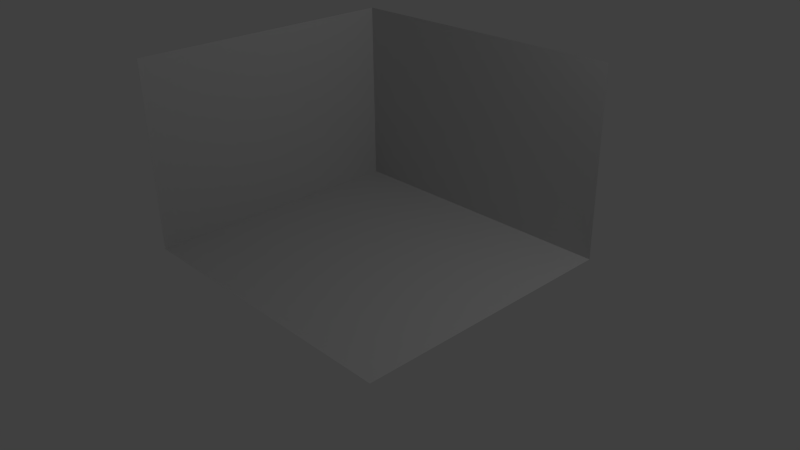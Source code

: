 # Source: scene.blend  (saved by Blender 2.69.0; exported with 4.5.12 LTS)
import bpy
from mathutils import Matrix  # noqa: F401  (used for matrix-valued properties, if any)

bpy.ops.wm.read_factory_settings(use_empty=True)
scene = bpy.context.scene
scene.name = 'Scene'

# ---- collections
col_collection_1 = bpy.data.collections.new('Collection 1'); scene.collection.children.link(col_collection_1)

# ---- materials (node trees are filled in below, after node groups)
mat_material_001 = bpy.data.materials.new('Material.001')
mat_material_001.alpha_threshold = 0.0
mat_material_001.use_transparent_shadow = False
mat_material_001.diffuse_color = (0.64, 0.64, 0.64, 1.0)
mat_material_001.specular_color = (0.5, 0.5, 0.5)
mat_material_001.roughness = 0.5
mat_material_001.specular_intensity = 1.0
mat_material_001.line_color = (0.0, 0.0, 0.0, 1.0)

# ---- material node trees

# ---- world
world_world = bpy.data.worlds.new('World'); scene.world = world_world
world_world.color = (0.05088, 0.05088, 0.05088)
world_world.use_sun_shadow = False
world_world.sun_shadow_jitter_overblur = 0.0
world_world.cycles.sampling_method = 'MANUAL'
world_world.cycles.sample_map_resolution = 256

# ---- cameras
cam_camera = bpy.data.cameras.new('Camera')
cam_camera.clip_end = 100.0
cam_camera.lens = 35.0
cam_camera.sensor_width = 32.0
cam_camera.sensor_height = 18.0
cam_camera.ortho_scale = 7.314
cam_camera.dof.focus_distance = 0.0
cam_camera.dof.aperture_fstop = 128.0

# ---- lights
light_lamp = bpy.data.lights.new('Lamp', 'POINT')
light_lamp.transmission_factor = 0.0
light_lamp.cutoff_distance = 30.0
light_lamp.energy = 100.0
light_lamp.shadow_buffer_clip_start = 1.001
light_lamp.shadow_soft_size = 0.1
light_lamp.shadow_maximum_resolution = 0.006
light_lamp.use_absolute_resolution = True
light_lamp.cycles.use_multiple_importance_sampling = False

# ---- meshes
me_cube_001 = bpy.data.meshes.new('Cube.001')
me_cube_001.from_pydata([(2.018, -1.272, -1.854), (-2.018, -1.272, -1.854), (-2.018, -1.272, 1.854), (2.018, -1.272, 1.854), (-2.018, 1.272, -1.854), (-2.018, 1.272, 1.854), (2.018, 1.272, -1.854)], [], [(0, 1, 2, 3), (2, 1, 4, 5), (1, 0, 6, 4)])
me_cube_001.materials.append(mat_material_001)
me_cube_001.use_remesh_preserve_volume = False
me_cube_001.use_remesh_preserve_attributes = False
me_cube_001.use_mirror_vertex_groups = False
me_cube_001.update()

# ---- objects
ob_cube_001 = bpy.data.objects.new('Cube.001', me_cube_001)
ob_lamp = bpy.data.objects.new('Lamp', light_lamp)
ob_camera = bpy.data.objects.new('Camera', cam_camera)

# ---- transforms, parenting, visibility, modifiers, constraints
ob_cube_001.location = (0.0, 0.0, 1.271)
ob_cube_001.rotation_euler = (1.571, -0.0, 0.0)
ob_cube_001.lineart.crease_threshold = 0.0
ob_lamp.location = (4.076, 1.005, 5.904)
ob_lamp.rotation_euler = (0.6503, 0.05522, 1.866)
ob_lamp.lock_rotations_4d = False
ob_lamp.empty_display_type = 'ARROWS'
ob_lamp.color = (0.0, 0.0, 0.0, 0.0)
ob_lamp.lineart.crease_threshold = 0.0
ob_camera.location = (7.481, -6.508, 5.344)
ob_camera.rotation_euler = (1.109, 0.01082, 0.8149)
ob_camera.lock_rotations_4d = False
ob_camera.empty_display_type = 'ARROWS'
ob_camera.color = (0.0, 0.0, 0.0, 0.0)
ob_camera.display_type = 'WIRE'
ob_camera.lineart.crease_threshold = 0.0

# ---- collection membership
col_collection_1.objects.link(ob_cube_001)
col_collection_1.objects.link(ob_lamp)
col_collection_1.objects.link(ob_camera)

# ---- scene / render settings (as saved in the file)
scene.camera = ob_camera
scene.frame_start = 1; scene.frame_end = 250; scene.frame_set(1)
scene.render.engine = 'BLENDER_EEVEE_NEXT'
scene.render.image_settings.compression = 90
scene.render.resolution_percentage = 50
scene.render.dither_intensity = 0.0
scene.cycles.use_denoising = False
scene.cycles.samples = 10
scene.cycles.sampling_pattern = 'TABULATED_SOBOL'
scene.cycles.light_sampling_threshold = 0.0
scene.cycles.use_adaptive_sampling = False
scene.cycles.use_light_tree = False
scene.cycles.blur_glossy = 0.0
scene.cycles.volume_bounces = 1
scene.cycles.pixel_filter_type = 'GAUSSIAN'
scene.cycles.sample_clamp_indirect = 0.0
scene.view_settings.view_transform = 'Standard'
bpy.context.view_layer.update()
